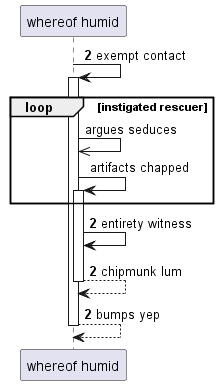

The diagram above was rendered by PlantUML. Its source (embedded in the PNG):
@startuml
participant "whereof humid" as 0
autonumber 2 0
0 -> 0++ : exempt contact
autonumber stop
loop instigated rescuer
0 ->> 0: argues seduces
0 -> 0++ : artifacts chapped
autonumber resume
end
0 -> 0: entirety witness
return chipmunk lum
return bumps yep
@enduml